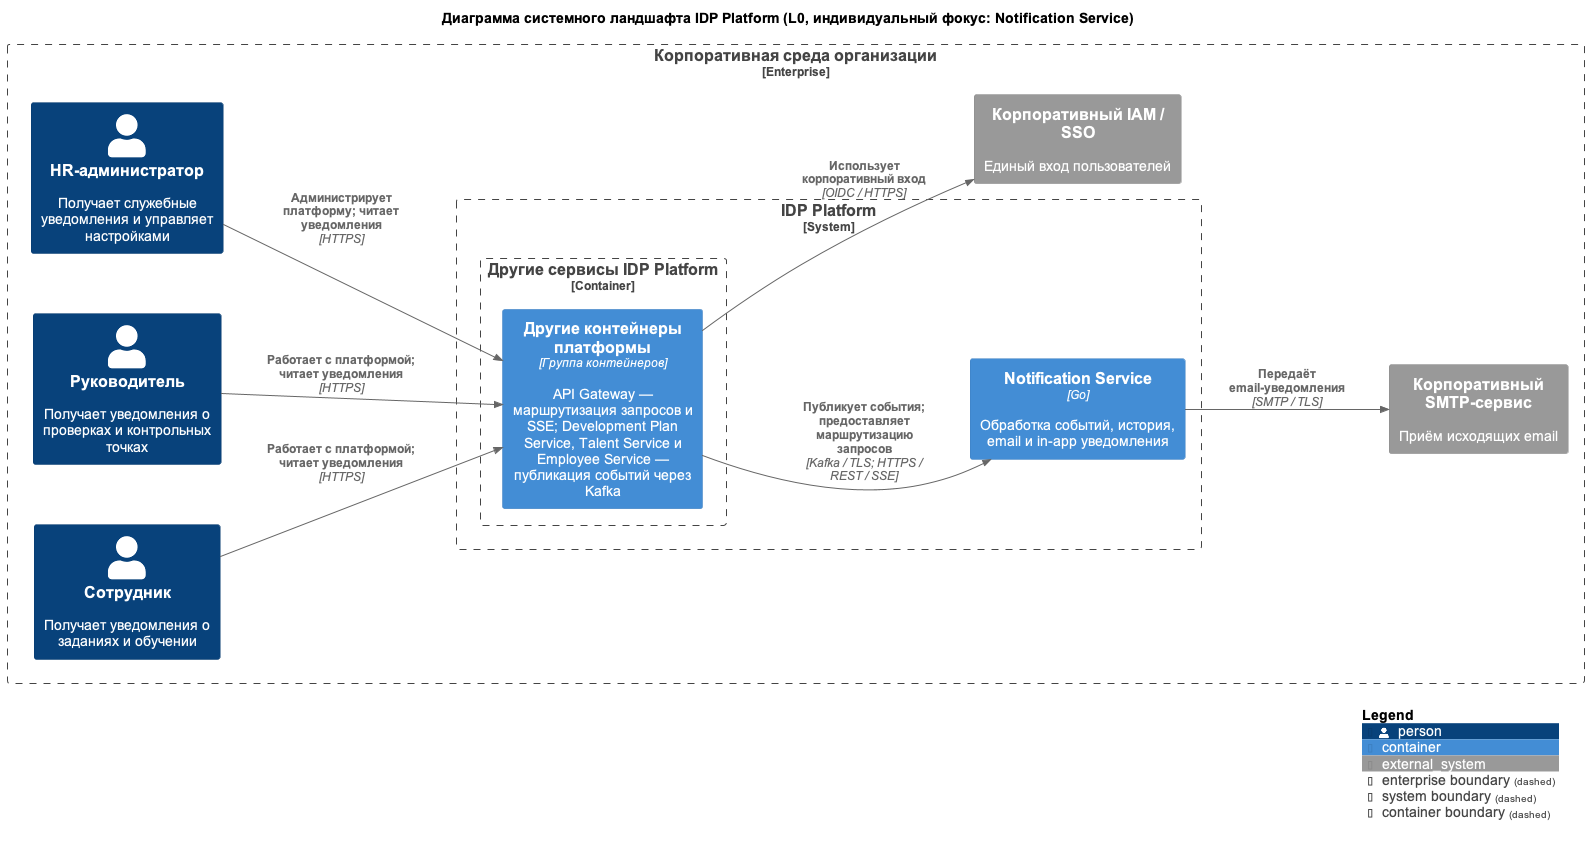

The diagram above was rendered by PlantUML. Its source (embedded in the PNG):
@startuml IDP_Notification_Landscape_L0
!include <C4/C4_Container>

title Диаграмма системного ландшафта IDP Platform (L0, индивидуальный фокус: Notification Service)
LAYOUT_LEFT_RIGHT()

skinparam backgroundColor #FFFFFF
skinparam defaultFontName Arial
skinparam nodesep 60
skinparam ranksep 85
skinparam shadowing false

Enterprise_Boundary(organization, "Корпоративная среда организации") {
    together {
        Person(employee, "Сотрудник", "Получает уведомления о заданиях и обучении")
        Person(manager, "Руководитель", "Получает уведомления о проверках и контрольных точках")
        Person(hrAdmin, "HR-администратор", "Получает служебные уведомления и управляет настройками")
    }

    System_Boundary(idpBoundary, "IDP Platform") {
        Container_Boundary(idpOtherGroup, "Другие сервисы IDP Platform") {
            Container(idpOther, "Другие контейнеры платформы", "Группа контейнеров", "API Gateway — маршрутизация запросов и SSE; Development Plan Service, Talent Service и Employee Service — публикация событий через Kafka")
        }
        Container(notification, "Notification Service", "Go", "Обработка событий, история, email и in-app уведомления")
    }

    System_Ext(iam, "Корпоративный IAM / SSO", "Единый вход пользователей")
    System_Ext(smtp, "Корпоративный SMTP-сервис", "Приём исходящих email")
}

Rel(employee, idpOther, "Работает с платформой; читает уведомления", "HTTPS")
Rel(manager, idpOther, "Работает с платформой; читает уведомления", "HTTPS")
Rel(hrAdmin, idpOther, "Администрирует платформу; читает уведомления", "HTTPS")
Rel(idpOther, notification, "Публикует события; предоставляет маршрутизацию запросов", "Kafka / TLS; HTTPS / REST / SSE")
Rel(notification, smtp, "Передаёт email-уведомления", "SMTP / TLS")
Rel(idpOther, iam, "Использует корпоративный вход", "OIDC / HTTPS")

SHOW_LEGEND()
@enduml